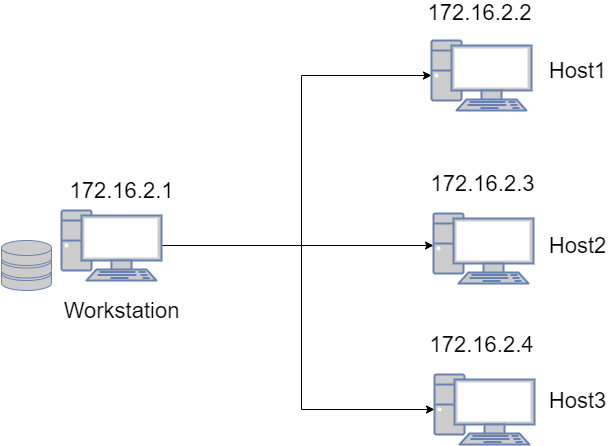

The diagram above was exported from draw.io. Its source (the exported page's mxGraphModel, read from the mxfile embedded in the PNG):
<mxGraphModel dx="1447" dy="803" grid="1" gridSize="10" guides="1" tooltips="1" connect="1" arrows="1" fold="1" page="1" pageScale="1" pageWidth="827" pageHeight="1169" math="0" shadow="0">
  <root>
    <mxCell id="0" />
    <mxCell id="1" parent="0" />
    <mxCell id="NFa3RHq8bjj4dAcmlLgy-1" value="" style="fontColor=#0066CC;verticalAlign=top;verticalLabelPosition=bottom;labelPosition=center;align=center;html=1;outlineConnect=0;fillColor=#CCCCCC;strokeColor=#6881B3;gradientColor=none;gradientDirection=north;strokeWidth=2;shape=mxgraph.networks.storage;" vertex="1" parent="1">
      <mxGeometry x="50" y="320" width="50" height="50" as="geometry" />
    </mxCell>
    <mxCell id="NFa3RHq8bjj4dAcmlLgy-12" style="edgeStyle=orthogonalEdgeStyle;rounded=0;orthogonalLoop=1;jettySize=auto;html=1;exitX=1;exitY=0.5;exitDx=0;exitDy=0;exitPerimeter=0;entryX=0;entryY=0.5;entryDx=0;entryDy=0;entryPerimeter=0;" edge="1" parent="1" source="NFa3RHq8bjj4dAcmlLgy-3" target="NFa3RHq8bjj4dAcmlLgy-5">
      <mxGeometry relative="1" as="geometry">
        <Array as="points">
          <mxPoint x="350" y="325" />
          <mxPoint x="350" y="155" />
        </Array>
      </mxGeometry>
    </mxCell>
    <mxCell id="NFa3RHq8bjj4dAcmlLgy-14" style="edgeStyle=orthogonalEdgeStyle;rounded=0;orthogonalLoop=1;jettySize=auto;html=1;exitX=1;exitY=0.5;exitDx=0;exitDy=0;exitPerimeter=0;entryX=0;entryY=0.5;entryDx=0;entryDy=0;entryPerimeter=0;" edge="1" parent="1" source="NFa3RHq8bjj4dAcmlLgy-3" target="NFa3RHq8bjj4dAcmlLgy-7">
      <mxGeometry relative="1" as="geometry">
        <Array as="points">
          <mxPoint x="350" y="325" />
          <mxPoint x="350" y="489" />
        </Array>
      </mxGeometry>
    </mxCell>
    <mxCell id="NFa3RHq8bjj4dAcmlLgy-15" style="edgeStyle=orthogonalEdgeStyle;rounded=0;orthogonalLoop=1;jettySize=auto;html=1;exitX=1;exitY=0.5;exitDx=0;exitDy=0;exitPerimeter=0;entryX=0;entryY=0.5;entryDx=0;entryDy=0;entryPerimeter=0;" edge="1" parent="1">
      <mxGeometry relative="1" as="geometry">
        <mxPoint x="210" y="322" as="sourcePoint" />
        <mxPoint x="482" y="325" as="targetPoint" />
        <Array as="points">
          <mxPoint x="210" y="325" />
        </Array>
      </mxGeometry>
    </mxCell>
    <mxCell id="NFa3RHq8bjj4dAcmlLgy-3" value="" style="fontColor=#0066CC;verticalAlign=top;verticalLabelPosition=bottom;labelPosition=center;align=center;html=1;outlineConnect=0;fillColor=#CCCCCC;strokeColor=#6881B3;gradientColor=none;gradientDirection=north;strokeWidth=2;shape=mxgraph.networks.pc;" vertex="1" parent="1">
      <mxGeometry x="110" y="290" width="100" height="70" as="geometry" />
    </mxCell>
    <mxCell id="NFa3RHq8bjj4dAcmlLgy-5" value="" style="fontColor=#0066CC;verticalAlign=top;verticalLabelPosition=bottom;labelPosition=center;align=center;html=1;outlineConnect=0;fillColor=#CCCCCC;strokeColor=#6881B3;gradientColor=none;gradientDirection=north;strokeWidth=2;shape=mxgraph.networks.pc;" vertex="1" parent="1">
      <mxGeometry x="480" y="120" width="100" height="70" as="geometry" />
    </mxCell>
    <mxCell id="NFa3RHq8bjj4dAcmlLgy-6" value="" style="fontColor=#0066CC;verticalAlign=top;verticalLabelPosition=bottom;labelPosition=center;align=center;html=1;outlineConnect=0;fillColor=#CCCCCC;strokeColor=#6881B3;gradientColor=none;gradientDirection=north;strokeWidth=2;shape=mxgraph.networks.pc;" vertex="1" parent="1">
      <mxGeometry x="482" y="293" width="100" height="70" as="geometry" />
    </mxCell>
    <mxCell id="NFa3RHq8bjj4dAcmlLgy-7" value="" style="fontColor=#0066CC;verticalAlign=top;verticalLabelPosition=bottom;labelPosition=center;align=center;html=1;outlineConnect=0;fillColor=#CCCCCC;strokeColor=#6881B3;gradientColor=none;gradientDirection=north;strokeWidth=2;shape=mxgraph.networks.pc;" vertex="1" parent="1">
      <mxGeometry x="483" y="454" width="100" height="70" as="geometry" />
    </mxCell>
    <mxCell id="NFa3RHq8bjj4dAcmlLgy-8" value="&lt;font style=&quot;font-size: 22px&quot;&gt;172.16.2.1&lt;/font&gt;" style="text;html=1;align=center;verticalAlign=middle;resizable=0;points=[];autosize=1;" vertex="1" parent="1">
      <mxGeometry x="110" y="260" width="120" height="20" as="geometry" />
    </mxCell>
    <mxCell id="NFa3RHq8bjj4dAcmlLgy-9" value="&lt;font style=&quot;font-size: 22px&quot;&gt;172.16.2.2&lt;/font&gt;" style="text;html=1;align=center;verticalAlign=middle;resizable=0;points=[];autosize=1;" vertex="1" parent="1">
      <mxGeometry x="468" y="82" width="120" height="20" as="geometry" />
    </mxCell>
    <mxCell id="NFa3RHq8bjj4dAcmlLgy-10" value="&lt;font style=&quot;font-size: 22px&quot;&gt;172.16.2.3&lt;/font&gt;" style="text;html=1;align=center;verticalAlign=middle;resizable=0;points=[];autosize=1;" vertex="1" parent="1">
      <mxGeometry x="471" y="253" width="120" height="20" as="geometry" />
    </mxCell>
    <mxCell id="NFa3RHq8bjj4dAcmlLgy-11" value="&lt;font style=&quot;font-size: 22px&quot;&gt;172.16.2.4&lt;/font&gt;" style="text;html=1;align=center;verticalAlign=middle;resizable=0;points=[];autosize=1;" vertex="1" parent="1">
      <mxGeometry x="470" y="414" width="120" height="20" as="geometry" />
    </mxCell>
    <mxCell id="NFa3RHq8bjj4dAcmlLgy-16" value="&lt;font style=&quot;font-size: 22px&quot;&gt;Workstation&lt;/font&gt;" style="text;html=1;align=center;verticalAlign=middle;resizable=0;points=[];autosize=1;" vertex="1" parent="1">
      <mxGeometry x="105" y="380" width="130" height="20" as="geometry" />
    </mxCell>
    <mxCell id="NFa3RHq8bjj4dAcmlLgy-17" value="&lt;font style=&quot;font-size: 22px&quot;&gt;Host1&lt;/font&gt;" style="text;html=1;align=center;verticalAlign=middle;resizable=0;points=[];autosize=1;" vertex="1" parent="1">
      <mxGeometry x="591" y="140" width="70" height="20" as="geometry" />
    </mxCell>
    <mxCell id="NFa3RHq8bjj4dAcmlLgy-19" value="&lt;font style=&quot;font-size: 22px&quot;&gt;Host2&lt;/font&gt;" style="text;html=1;align=center;verticalAlign=middle;resizable=0;points=[];autosize=1;" vertex="1" parent="1">
      <mxGeometry x="591" y="315" width="70" height="20" as="geometry" />
    </mxCell>
    <mxCell id="NFa3RHq8bjj4dAcmlLgy-20" value="&lt;font style=&quot;font-size: 22px&quot;&gt;Host3&lt;/font&gt;" style="text;html=1;align=center;verticalAlign=middle;resizable=0;points=[];autosize=1;" vertex="1" parent="1">
      <mxGeometry x="591" y="470" width="70" height="20" as="geometry" />
    </mxCell>
  </root>
</mxGraphModel>